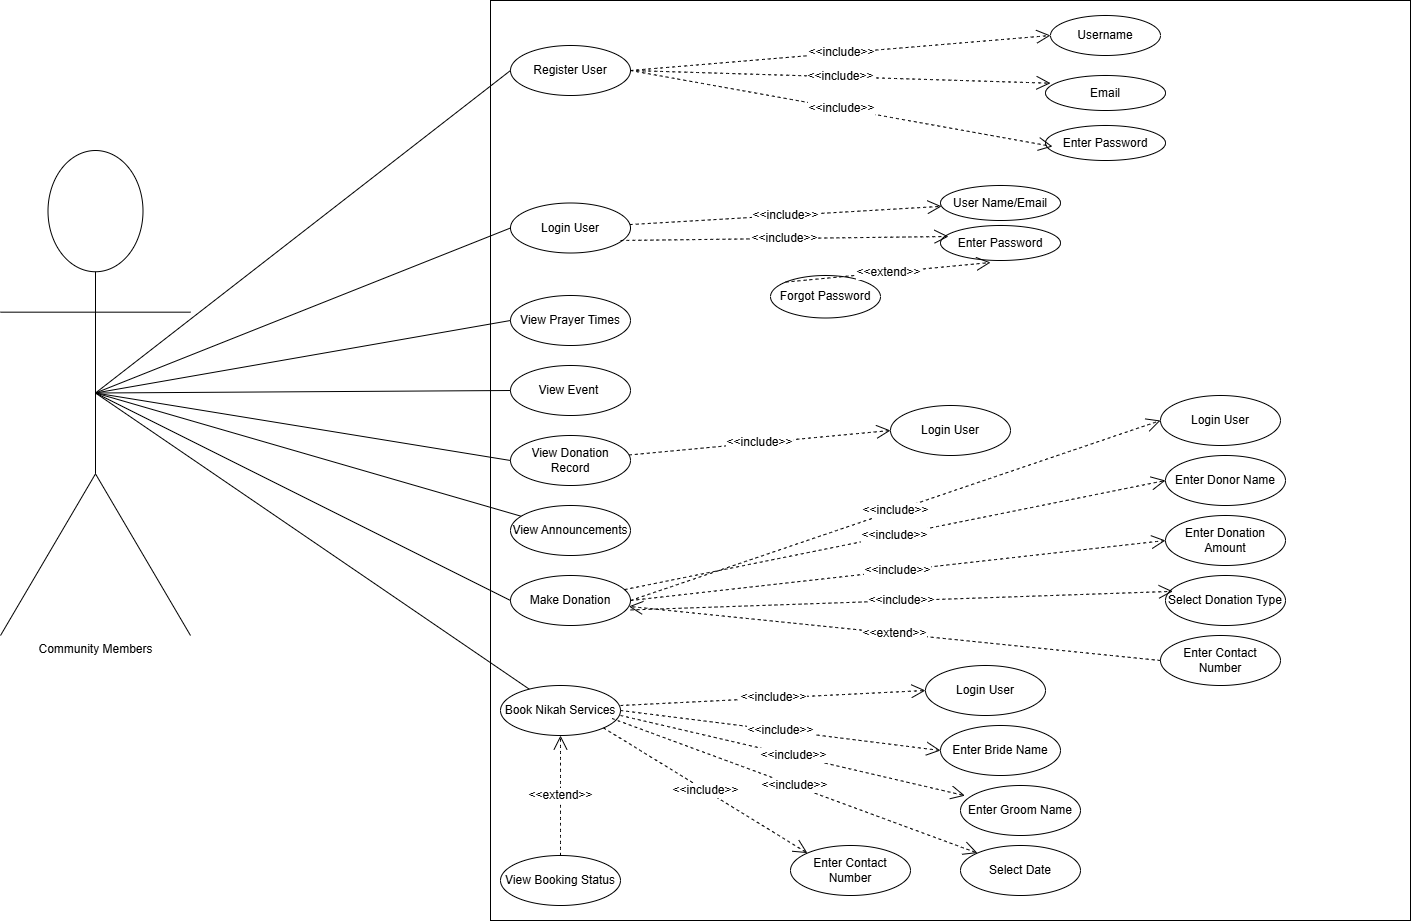

The diagram above was exported from draw.io. Its source (the exported page's mxGraphModel, read from the mxfile embedded in the PNG):
<mxGraphModel dx="1587" dy="627" grid="1" gridSize="10" guides="1" tooltips="1" connect="1" arrows="1" fold="1" page="1" pageScale="1" pageWidth="850" pageHeight="1100" math="0" shadow="0">
  <root>
    <mxCell id="0" />
    <mxCell id="1" parent="0" />
    <mxCell id="xs0uz8PzsRcV0qo_Jm3Y-1" value="Community Members" style="shape=umlActor;verticalLabelPosition=bottom;verticalAlign=top;html=1;outlineConnect=0;" parent="1" vertex="1">
      <mxGeometry x="20" y="175" width="190" height="485" as="geometry" />
    </mxCell>
    <mxCell id="xs0uz8PzsRcV0qo_Jm3Y-2" value="" style="whiteSpace=wrap;html=1;aspect=fixed;" parent="1" vertex="1">
      <mxGeometry x="510" y="25" width="920" height="920" as="geometry" />
    </mxCell>
    <mxCell id="xs0uz8PzsRcV0qo_Jm3Y-3" value="Register User" style="ellipse;whiteSpace=wrap;html=1;" parent="1" vertex="1">
      <mxGeometry x="530" y="70" width="120" height="50" as="geometry" />
    </mxCell>
    <mxCell id="xs0uz8PzsRcV0qo_Jm3Y-6" value="Login User" style="ellipse;whiteSpace=wrap;html=1;" parent="1" vertex="1">
      <mxGeometry x="530" y="227.5" width="120" height="50" as="geometry" />
    </mxCell>
    <mxCell id="xs0uz8PzsRcV0qo_Jm3Y-8" value="View Prayer Times" style="ellipse;whiteSpace=wrap;html=1;" parent="1" vertex="1">
      <mxGeometry x="530" y="320" width="120" height="50" as="geometry" />
    </mxCell>
    <mxCell id="xs0uz8PzsRcV0qo_Jm3Y-10" value="Make Donation" style="ellipse;whiteSpace=wrap;html=1;" parent="1" vertex="1">
      <mxGeometry x="530" y="600" width="120" height="50" as="geometry" />
    </mxCell>
    <mxCell id="xs0uz8PzsRcV0qo_Jm3Y-12" value="View Donation Record" style="ellipse;whiteSpace=wrap;html=1;" parent="1" vertex="1">
      <mxGeometry x="530" y="460" width="120" height="50" as="geometry" />
    </mxCell>
    <mxCell id="xs0uz8PzsRcV0qo_Jm3Y-14" value="View Event&amp;nbsp;" style="ellipse;whiteSpace=wrap;html=1;" parent="1" vertex="1">
      <mxGeometry x="530" y="390" width="120" height="50" as="geometry" />
    </mxCell>
    <mxCell id="xs0uz8PzsRcV0qo_Jm3Y-16" value="View Announcements" style="ellipse;whiteSpace=wrap;html=1;" parent="1" vertex="1">
      <mxGeometry x="530" y="530" width="120" height="50" as="geometry" />
    </mxCell>
    <mxCell id="xs0uz8PzsRcV0qo_Jm3Y-18" value="Book Nikah Services" style="ellipse;whiteSpace=wrap;html=1;" parent="1" vertex="1">
      <mxGeometry x="520" y="710" width="120" height="50" as="geometry" />
    </mxCell>
    <mxCell id="xs0uz8PzsRcV0qo_Jm3Y-20" value="" style="endArrow=none;html=1;rounded=0;entryX=0;entryY=0.5;entryDx=0;entryDy=0;exitX=0.5;exitY=0.5;exitDx=0;exitDy=0;exitPerimeter=0;" parent="1" source="xs0uz8PzsRcV0qo_Jm3Y-1" target="xs0uz8PzsRcV0qo_Jm3Y-3" edge="1">
      <mxGeometry width="50" height="50" relative="1" as="geometry">
        <mxPoint x="400" y="350" as="sourcePoint" />
        <mxPoint x="450" y="300" as="targetPoint" />
      </mxGeometry>
    </mxCell>
    <mxCell id="xs0uz8PzsRcV0qo_Jm3Y-21" value="" style="endArrow=none;html=1;rounded=0;entryX=0;entryY=0.5;entryDx=0;entryDy=0;exitX=0.5;exitY=0.5;exitDx=0;exitDy=0;exitPerimeter=0;" parent="1" source="xs0uz8PzsRcV0qo_Jm3Y-1" target="xs0uz8PzsRcV0qo_Jm3Y-6" edge="1">
      <mxGeometry width="50" height="50" relative="1" as="geometry">
        <mxPoint x="400" y="350" as="sourcePoint" />
        <mxPoint x="450" y="300" as="targetPoint" />
      </mxGeometry>
    </mxCell>
    <mxCell id="xs0uz8PzsRcV0qo_Jm3Y-22" value="" style="endArrow=none;html=1;rounded=0;entryX=0;entryY=0.5;entryDx=0;entryDy=0;exitX=0.5;exitY=0.5;exitDx=0;exitDy=0;exitPerimeter=0;" parent="1" source="xs0uz8PzsRcV0qo_Jm3Y-1" target="xs0uz8PzsRcV0qo_Jm3Y-8" edge="1">
      <mxGeometry width="50" height="50" relative="1" as="geometry">
        <mxPoint x="400" y="350" as="sourcePoint" />
        <mxPoint x="450" y="300" as="targetPoint" />
      </mxGeometry>
    </mxCell>
    <mxCell id="xs0uz8PzsRcV0qo_Jm3Y-23" value="" style="endArrow=none;html=1;rounded=0;entryX=0;entryY=0.5;entryDx=0;entryDy=0;exitX=0.5;exitY=0.5;exitDx=0;exitDy=0;exitPerimeter=0;" parent="1" source="xs0uz8PzsRcV0qo_Jm3Y-1" target="xs0uz8PzsRcV0qo_Jm3Y-10" edge="1">
      <mxGeometry width="50" height="50" relative="1" as="geometry">
        <mxPoint x="400" y="350" as="sourcePoint" />
        <mxPoint x="450" y="300" as="targetPoint" />
      </mxGeometry>
    </mxCell>
    <mxCell id="xs0uz8PzsRcV0qo_Jm3Y-24" value="" style="endArrow=none;html=1;rounded=0;entryX=0;entryY=0.5;entryDx=0;entryDy=0;exitX=0.5;exitY=0.5;exitDx=0;exitDy=0;exitPerimeter=0;" parent="1" source="xs0uz8PzsRcV0qo_Jm3Y-1" target="xs0uz8PzsRcV0qo_Jm3Y-12" edge="1">
      <mxGeometry width="50" height="50" relative="1" as="geometry">
        <mxPoint x="130" y="340" as="sourcePoint" />
        <mxPoint x="440" y="360" as="targetPoint" />
      </mxGeometry>
    </mxCell>
    <mxCell id="xs0uz8PzsRcV0qo_Jm3Y-25" value="" style="endArrow=none;html=1;rounded=0;entryX=0;entryY=0.5;entryDx=0;entryDy=0;exitX=0.5;exitY=0.5;exitDx=0;exitDy=0;exitPerimeter=0;" parent="1" target="xs0uz8PzsRcV0qo_Jm3Y-14" edge="1" source="xs0uz8PzsRcV0qo_Jm3Y-1">
      <mxGeometry width="50" height="50" relative="1" as="geometry">
        <mxPoint x="120" y="335" as="sourcePoint" />
        <mxPoint x="400" y="420" as="targetPoint" />
      </mxGeometry>
    </mxCell>
    <mxCell id="xs0uz8PzsRcV0qo_Jm3Y-26" value="" style="endArrow=none;html=1;rounded=0;exitX=0.5;exitY=0.5;exitDx=0;exitDy=0;exitPerimeter=0;" parent="1" source="xs0uz8PzsRcV0qo_Jm3Y-1" target="xs0uz8PzsRcV0qo_Jm3Y-16" edge="1">
      <mxGeometry width="50" height="50" relative="1" as="geometry">
        <mxPoint x="130" y="340" as="sourcePoint" />
        <mxPoint x="380" y="450" as="targetPoint" />
      </mxGeometry>
    </mxCell>
    <mxCell id="xs0uz8PzsRcV0qo_Jm3Y-27" value="" style="endArrow=none;html=1;rounded=0;exitX=0.5;exitY=0.5;exitDx=0;exitDy=0;exitPerimeter=0;" parent="1" source="xs0uz8PzsRcV0qo_Jm3Y-1" target="xs0uz8PzsRcV0qo_Jm3Y-18" edge="1">
      <mxGeometry width="50" height="50" relative="1" as="geometry">
        <mxPoint x="310" y="560" as="sourcePoint" />
        <mxPoint x="360" y="510" as="targetPoint" />
      </mxGeometry>
    </mxCell>
    <mxCell id="gT6APXOBRaJfXa58rB23-2" value="Username" style="ellipse;whiteSpace=wrap;html=1;" parent="1" vertex="1">
      <mxGeometry x="1070" y="40" width="110" height="40" as="geometry" />
    </mxCell>
    <mxCell id="gT6APXOBRaJfXa58rB23-4" value="&amp;lt;&amp;lt;include&amp;gt;&amp;gt;" style="endArrow=open;endSize=12;dashed=1;html=1;rounded=0;fontSize=12;curved=1;entryX=0;entryY=0.5;entryDx=0;entryDy=0;exitX=1;exitY=0.5;exitDx=0;exitDy=0;" parent="1" source="xs0uz8PzsRcV0qo_Jm3Y-3" target="gT6APXOBRaJfXa58rB23-2" edge="1">
      <mxGeometry width="160" relative="1" as="geometry">
        <mxPoint x="640" y="124.5" as="sourcePoint" />
        <mxPoint x="800" y="124.5" as="targetPoint" />
      </mxGeometry>
    </mxCell>
    <mxCell id="gT6APXOBRaJfXa58rB23-6" value="Email" style="ellipse;whiteSpace=wrap;html=1;" parent="1" vertex="1">
      <mxGeometry x="1065" y="100" width="120" height="35" as="geometry" />
    </mxCell>
    <mxCell id="gT6APXOBRaJfXa58rB23-9" value="&amp;lt;&amp;lt;include&amp;gt;&amp;gt;" style="endArrow=open;endSize=12;dashed=1;html=1;rounded=0;fontSize=12;curved=1;exitX=1;exitY=0.5;exitDx=0;exitDy=0;entryX=0.042;entryY=0.22;entryDx=0;entryDy=0;entryPerimeter=0;" parent="1" source="xs0uz8PzsRcV0qo_Jm3Y-3" target="gT6APXOBRaJfXa58rB23-6" edge="1">
      <mxGeometry width="160" relative="1" as="geometry">
        <mxPoint x="660" y="170" as="sourcePoint" />
        <mxPoint x="820" y="170" as="targetPoint" />
      </mxGeometry>
    </mxCell>
    <mxCell id="gT6APXOBRaJfXa58rB23-10" value="Enter Password" style="ellipse;whiteSpace=wrap;html=1;" parent="1" vertex="1">
      <mxGeometry x="1065" y="150" width="120" height="35" as="geometry" />
    </mxCell>
    <mxCell id="gT6APXOBRaJfXa58rB23-12" value="&amp;lt;&amp;lt;include&amp;gt;&amp;gt;" style="endArrow=open;endSize=12;dashed=1;html=1;rounded=0;fontSize=12;curved=1;exitX=1;exitY=0.5;exitDx=0;exitDy=0;entryX=0.058;entryY=0.6;entryDx=0;entryDy=0;entryPerimeter=0;" parent="1" source="xs0uz8PzsRcV0qo_Jm3Y-3" target="gT6APXOBRaJfXa58rB23-10" edge="1">
      <mxGeometry width="160" relative="1" as="geometry">
        <mxPoint x="680" y="170" as="sourcePoint" />
        <mxPoint x="840" y="170" as="targetPoint" />
      </mxGeometry>
    </mxCell>
    <mxCell id="gT6APXOBRaJfXa58rB23-13" value="User Name/Email" style="ellipse;whiteSpace=wrap;html=1;" parent="1" vertex="1">
      <mxGeometry x="960" y="210" width="120" height="35" as="geometry" />
    </mxCell>
    <mxCell id="gT6APXOBRaJfXa58rB23-15" style="edgeStyle=none;curved=1;rounded=0;orthogonalLoop=1;jettySize=auto;html=1;exitX=0.5;exitY=1;exitDx=0;exitDy=0;fontSize=12;startSize=8;endSize=8;" parent="1" source="xs0uz8PzsRcV0qo_Jm3Y-8" target="xs0uz8PzsRcV0qo_Jm3Y-8" edge="1">
      <mxGeometry relative="1" as="geometry" />
    </mxCell>
    <mxCell id="gT6APXOBRaJfXa58rB23-16" value="&amp;lt;&amp;lt;include&amp;gt;&amp;gt;" style="endArrow=open;endSize=12;dashed=1;html=1;rounded=0;fontSize=12;curved=1;" parent="1" source="xs0uz8PzsRcV0qo_Jm3Y-6" target="gT6APXOBRaJfXa58rB23-13" edge="1">
      <mxGeometry width="160" relative="1" as="geometry">
        <mxPoint x="660" y="195" as="sourcePoint" />
        <mxPoint x="820" y="195" as="targetPoint" />
      </mxGeometry>
    </mxCell>
    <mxCell id="gT6APXOBRaJfXa58rB23-17" value="Enter Password" style="ellipse;whiteSpace=wrap;html=1;" parent="1" vertex="1">
      <mxGeometry x="960" y="250" width="120" height="35" as="geometry" />
    </mxCell>
    <mxCell id="gT6APXOBRaJfXa58rB23-19" value="&amp;lt;&amp;lt;include&amp;gt;&amp;gt;" style="endArrow=open;endSize=12;dashed=1;html=1;rounded=0;fontSize=12;curved=1;exitX=0.917;exitY=0.75;exitDx=0;exitDy=0;exitPerimeter=0;entryX=0.067;entryY=0.314;entryDx=0;entryDy=0;entryPerimeter=0;" parent="1" source="xs0uz8PzsRcV0qo_Jm3Y-6" target="gT6APXOBRaJfXa58rB23-17" edge="1">
      <mxGeometry width="160" relative="1" as="geometry">
        <mxPoint x="670" y="269" as="sourcePoint" />
        <mxPoint x="830" y="269" as="targetPoint" />
      </mxGeometry>
    </mxCell>
    <mxCell id="gT6APXOBRaJfXa58rB23-20" value="Forgot Password" style="ellipse;whiteSpace=wrap;html=1;" parent="1" vertex="1">
      <mxGeometry x="790" y="300" width="110" height="42.5" as="geometry" />
    </mxCell>
    <mxCell id="gT6APXOBRaJfXa58rB23-22" value="&amp;lt;&amp;lt;extend&amp;gt;&amp;gt;" style="endArrow=open;endSize=12;dashed=1;html=1;rounded=0;fontSize=12;curved=1;entryX=0.417;entryY=1.057;entryDx=0;entryDy=0;entryPerimeter=0;exitX=0;exitY=0;exitDx=0;exitDy=0;" parent="1" source="gT6APXOBRaJfXa58rB23-20" target="gT6APXOBRaJfXa58rB23-17" edge="1">
      <mxGeometry width="160" relative="1" as="geometry">
        <mxPoint x="810" y="308.25" as="sourcePoint" />
        <mxPoint x="970" y="308.25" as="targetPoint" />
      </mxGeometry>
    </mxCell>
    <mxCell id="gT6APXOBRaJfXa58rB23-29" value="Login User" style="ellipse;whiteSpace=wrap;html=1;" parent="1" vertex="1">
      <mxGeometry x="910" y="430" width="120" height="50" as="geometry" />
    </mxCell>
    <mxCell id="gT6APXOBRaJfXa58rB23-31" value="&amp;lt;&amp;lt;include&amp;gt;&amp;gt;" style="endArrow=open;endSize=12;dashed=1;html=1;rounded=0;fontSize=12;curved=1;exitX=1;exitY=0.5;exitDx=0;exitDy=0;entryX=0;entryY=0.5;entryDx=0;entryDy=0;" parent="1" source="xs0uz8PzsRcV0qo_Jm3Y-10" target="AOJ8W2Kmfhcu7rw8X-AU-1" edge="1">
      <mxGeometry width="160" relative="1" as="geometry">
        <mxPoint x="660" y="460" as="sourcePoint" />
        <mxPoint x="820" y="460" as="targetPoint" />
      </mxGeometry>
    </mxCell>
    <mxCell id="gT6APXOBRaJfXa58rB23-32" value="&amp;lt;&amp;lt;include&amp;gt;&amp;gt;" style="endArrow=open;endSize=12;dashed=1;html=1;rounded=0;fontSize=12;curved=1;entryX=0;entryY=0.5;entryDx=0;entryDy=0;" parent="1" source="xs0uz8PzsRcV0qo_Jm3Y-12" target="gT6APXOBRaJfXa58rB23-29" edge="1">
      <mxGeometry width="160" relative="1" as="geometry">
        <mxPoint x="680" y="480" as="sourcePoint" />
        <mxPoint x="840" y="480" as="targetPoint" />
      </mxGeometry>
    </mxCell>
    <mxCell id="gT6APXOBRaJfXa58rB23-33" value="&amp;lt;&amp;lt;include&amp;gt;&amp;gt;" style="endArrow=open;endSize=12;dashed=1;html=1;rounded=0;fontSize=12;curved=1;exitX=1;exitY=0.4;exitDx=0;exitDy=0;exitPerimeter=0;entryX=0;entryY=0.5;entryDx=0;entryDy=0;" parent="1" source="xs0uz8PzsRcV0qo_Jm3Y-18" target="AOJ8W2Kmfhcu7rw8X-AU-15" edge="1">
      <mxGeometry width="160" relative="1" as="geometry">
        <mxPoint x="640" y="530" as="sourcePoint" />
        <mxPoint x="810" y="530" as="targetPoint" />
      </mxGeometry>
    </mxCell>
    <mxCell id="AOJ8W2Kmfhcu7rw8X-AU-1" value="Login User" style="ellipse;whiteSpace=wrap;html=1;" vertex="1" parent="1">
      <mxGeometry x="1180" y="420" width="120" height="50" as="geometry" />
    </mxCell>
    <mxCell id="AOJ8W2Kmfhcu7rw8X-AU-3" value="Enter Donor Name" style="ellipse;whiteSpace=wrap;html=1;" vertex="1" parent="1">
      <mxGeometry x="1185" y="480" width="120" height="50" as="geometry" />
    </mxCell>
    <mxCell id="AOJ8W2Kmfhcu7rw8X-AU-5" value="&amp;lt;&amp;lt;include&amp;gt;&amp;gt;" style="endArrow=open;endSize=12;dashed=1;html=1;rounded=0;fontSize=12;curved=1;entryX=0;entryY=0.5;entryDx=0;entryDy=0;" edge="1" parent="1" source="xs0uz8PzsRcV0qo_Jm3Y-10" target="AOJ8W2Kmfhcu7rw8X-AU-3">
      <mxGeometry width="160" relative="1" as="geometry">
        <mxPoint x="1070" y="680" as="sourcePoint" />
        <mxPoint x="1430" y="610" as="targetPoint" />
      </mxGeometry>
    </mxCell>
    <mxCell id="AOJ8W2Kmfhcu7rw8X-AU-6" value="Enter Donation Amount" style="ellipse;whiteSpace=wrap;html=1;" vertex="1" parent="1">
      <mxGeometry x="1185" y="540" width="120" height="50" as="geometry" />
    </mxCell>
    <mxCell id="AOJ8W2Kmfhcu7rw8X-AU-8" value="&amp;lt;&amp;lt;include&amp;gt;&amp;gt;" style="endArrow=open;endSize=12;dashed=1;html=1;rounded=0;fontSize=12;curved=1;entryX=0;entryY=0.5;entryDx=0;entryDy=0;exitX=1;exitY=0.5;exitDx=0;exitDy=0;" edge="1" parent="1" source="xs0uz8PzsRcV0qo_Jm3Y-10" target="AOJ8W2Kmfhcu7rw8X-AU-6">
      <mxGeometry width="160" relative="1" as="geometry">
        <mxPoint x="900" y="669" as="sourcePoint" />
        <mxPoint x="1260" y="660" as="targetPoint" />
      </mxGeometry>
    </mxCell>
    <mxCell id="AOJ8W2Kmfhcu7rw8X-AU-9" value="Select Donation Type" style="ellipse;whiteSpace=wrap;html=1;" vertex="1" parent="1">
      <mxGeometry x="1185" y="600" width="120" height="50" as="geometry" />
    </mxCell>
    <mxCell id="AOJ8W2Kmfhcu7rw8X-AU-11" value="&amp;lt;&amp;lt;include&amp;gt;&amp;gt;" style="endArrow=open;endSize=12;dashed=1;html=1;rounded=0;fontSize=12;curved=1;entryX=0.061;entryY=0.317;entryDx=0;entryDy=0;exitX=1.001;exitY=0.689;exitDx=0;exitDy=0;exitPerimeter=0;entryPerimeter=0;" edge="1" parent="1" source="xs0uz8PzsRcV0qo_Jm3Y-10" target="AOJ8W2Kmfhcu7rw8X-AU-9">
      <mxGeometry width="160" relative="1" as="geometry">
        <mxPoint x="930" y="700" as="sourcePoint" />
        <mxPoint x="1290" y="750" as="targetPoint" />
      </mxGeometry>
    </mxCell>
    <mxCell id="AOJ8W2Kmfhcu7rw8X-AU-12" value=" Enter Contact Number " style="ellipse;whiteSpace=wrap;html=1;" vertex="1" parent="1">
      <mxGeometry x="1180" y="660" width="120" height="50" as="geometry" />
    </mxCell>
    <mxCell id="AOJ8W2Kmfhcu7rw8X-AU-14" value="&amp;lt;&amp;lt;extend&amp;gt;&amp;gt;" style="endArrow=open;endSize=12;dashed=1;html=1;rounded=0;fontSize=12;curved=1;exitX=0;exitY=0.5;exitDx=0;exitDy=0;" edge="1" parent="1" source="AOJ8W2Kmfhcu7rw8X-AU-12" target="xs0uz8PzsRcV0qo_Jm3Y-10">
      <mxGeometry width="160" relative="1" as="geometry">
        <mxPoint x="960" y="740" as="sourcePoint" />
        <mxPoint x="800" y="620" as="targetPoint" />
      </mxGeometry>
    </mxCell>
    <mxCell id="AOJ8W2Kmfhcu7rw8X-AU-15" value="Login User" style="ellipse;whiteSpace=wrap;html=1;" vertex="1" parent="1">
      <mxGeometry x="945" y="690" width="120" height="50" as="geometry" />
    </mxCell>
    <mxCell id="AOJ8W2Kmfhcu7rw8X-AU-18" value=" Enter Bride Name" style="ellipse;whiteSpace=wrap;html=1;" vertex="1" parent="1">
      <mxGeometry x="960" y="750" width="120" height="50" as="geometry" />
    </mxCell>
    <mxCell id="AOJ8W2Kmfhcu7rw8X-AU-20" value="&amp;lt;&amp;lt;include&amp;gt;&amp;gt;" style="endArrow=open;endSize=12;dashed=1;html=1;rounded=0;fontSize=12;curved=1;exitX=1;exitY=0.5;exitDx=0;exitDy=0;entryX=0;entryY=0.5;entryDx=0;entryDy=0;" edge="1" parent="1" source="xs0uz8PzsRcV0qo_Jm3Y-18" target="AOJ8W2Kmfhcu7rw8X-AU-18">
      <mxGeometry width="160" relative="1" as="geometry">
        <mxPoint x="750" y="785" as="sourcePoint" />
        <mxPoint x="1100" y="780" as="targetPoint" />
      </mxGeometry>
    </mxCell>
    <mxCell id="AOJ8W2Kmfhcu7rw8X-AU-21" value=" Enter Groom Name" style="ellipse;whiteSpace=wrap;html=1;" vertex="1" parent="1">
      <mxGeometry x="980" y="810" width="120" height="50" as="geometry" />
    </mxCell>
    <mxCell id="AOJ8W2Kmfhcu7rw8X-AU-23" value="&amp;lt;&amp;lt;include&amp;gt;&amp;gt;" style="endArrow=open;endSize=12;dashed=1;html=1;rounded=0;fontSize=12;curved=1;entryX=0.037;entryY=0.203;entryDx=0;entryDy=0;entryPerimeter=0;" edge="1" parent="1" target="AOJ8W2Kmfhcu7rw8X-AU-21">
      <mxGeometry width="160" relative="1" as="geometry">
        <mxPoint x="640" y="740" as="sourcePoint" />
        <mxPoint x="1080" y="860" as="targetPoint" />
      </mxGeometry>
    </mxCell>
    <mxCell id="AOJ8W2Kmfhcu7rw8X-AU-24" value=" Select Date" style="ellipse;whiteSpace=wrap;html=1;" vertex="1" parent="1">
      <mxGeometry x="980" y="870" width="120" height="50" as="geometry" />
    </mxCell>
    <mxCell id="AOJ8W2Kmfhcu7rw8X-AU-26" value="&amp;lt;&amp;lt;include&amp;gt;&amp;gt;" style="endArrow=open;endSize=12;dashed=1;html=1;rounded=0;fontSize=12;curved=1;entryX=0;entryY=0;entryDx=0;entryDy=0;exitX=0.93;exitY=0.66;exitDx=0;exitDy=0;exitPerimeter=0;" edge="1" parent="1" source="xs0uz8PzsRcV0qo_Jm3Y-18" target="AOJ8W2Kmfhcu7rw8X-AU-24">
      <mxGeometry width="160" relative="1" as="geometry">
        <mxPoint x="630" y="790" as="sourcePoint" />
        <mxPoint x="974" y="870" as="targetPoint" />
      </mxGeometry>
    </mxCell>
    <mxCell id="AOJ8W2Kmfhcu7rw8X-AU-27" value=" Enter Contact Number" style="ellipse;whiteSpace=wrap;html=1;" vertex="1" parent="1">
      <mxGeometry x="810" y="870" width="120" height="50" as="geometry" />
    </mxCell>
    <mxCell id="AOJ8W2Kmfhcu7rw8X-AU-29" value="&amp;lt;&amp;lt;include&amp;gt;&amp;gt;" style="endArrow=open;endSize=12;dashed=1;html=1;rounded=0;fontSize=12;curved=1;entryX=0;entryY=0;entryDx=0;entryDy=0;exitX=1;exitY=1;exitDx=0;exitDy=0;" edge="1" parent="1" source="xs0uz8PzsRcV0qo_Jm3Y-18" target="AOJ8W2Kmfhcu7rw8X-AU-27">
      <mxGeometry width="160" relative="1" as="geometry">
        <mxPoint x="560" y="770" as="sourcePoint" />
        <mxPoint x="925" y="905" as="targetPoint" />
      </mxGeometry>
    </mxCell>
    <mxCell id="AOJ8W2Kmfhcu7rw8X-AU-30" value=" View Booking Status" style="ellipse;whiteSpace=wrap;html=1;" vertex="1" parent="1">
      <mxGeometry x="520" y="880" width="120" height="50" as="geometry" />
    </mxCell>
    <mxCell id="AOJ8W2Kmfhcu7rw8X-AU-32" value="&amp;lt;&amp;lt;extend&amp;gt;&amp;gt;" style="endArrow=open;endSize=12;dashed=1;html=1;rounded=0;fontSize=12;curved=1;exitX=0.5;exitY=0;exitDx=0;exitDy=0;entryX=0.5;entryY=1;entryDx=0;entryDy=0;" edge="1" parent="1" source="AOJ8W2Kmfhcu7rw8X-AU-30" target="xs0uz8PzsRcV0qo_Jm3Y-18">
      <mxGeometry width="160" relative="1" as="geometry">
        <mxPoint x="1112" y="864" as="sourcePoint" />
        <mxPoint x="580" y="810" as="targetPoint" />
      </mxGeometry>
    </mxCell>
  </root>
</mxGraphModel>